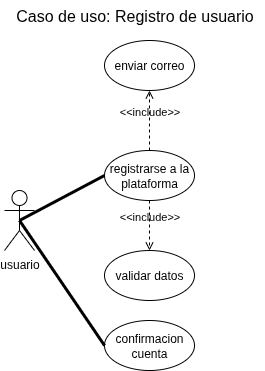

The diagram above was exported from draw.io. Its source (the exported page's mxGraphModel, read from the mxfile embedded in the PNG):
<mxGraphModel dx="652" dy="455" grid="1" gridSize="10" guides="1" tooltips="1" connect="1" arrows="1" fold="1" page="1" pageScale="1" pageWidth="827" pageHeight="1169" math="0" shadow="0">
  <root>
    <mxCell id="0" />
    <mxCell id="1" parent="0" />
    <mxCell id="SkfxWjBnExHQsGsYuOdV-1" value="Caso de uso: Registro de usuario" style="text;html=1;align=center;verticalAlign=middle;resizable=0;points=[];autosize=1;strokeColor=none;fillColor=none;fontSize=16;" vertex="1" parent="1">
      <mxGeometry x="30" y="10" width="260" height="30" as="geometry" />
    </mxCell>
    <mxCell id="SkfxWjBnExHQsGsYuOdV-18" value="usuario" style="shape=umlActor;verticalLabelPosition=bottom;verticalAlign=top;html=1;" vertex="1" parent="1">
      <mxGeometry x="30" y="200" width="30" height="60" as="geometry" />
    </mxCell>
    <mxCell id="SkfxWjBnExHQsGsYuOdV-19" value="registrarse a la plataforma" style="ellipse;whiteSpace=wrap;html=1;" vertex="1" parent="1">
      <mxGeometry x="130" y="160" width="90" height="50" as="geometry" />
    </mxCell>
    <mxCell id="SkfxWjBnExHQsGsYuOdV-20" value="validar datos" style="ellipse;whiteSpace=wrap;html=1;" vertex="1" parent="1">
      <mxGeometry x="130" y="260" width="90" height="50" as="geometry" />
    </mxCell>
    <mxCell id="SkfxWjBnExHQsGsYuOdV-21" value="enviar correo" style="ellipse;whiteSpace=wrap;html=1;" vertex="1" parent="1">
      <mxGeometry x="130" y="50" width="90" height="50" as="geometry" />
    </mxCell>
    <mxCell id="SkfxWjBnExHQsGsYuOdV-22" value="confirmacion cuenta" style="ellipse;whiteSpace=wrap;html=1;" vertex="1" parent="1">
      <mxGeometry x="130" y="330" width="90" height="50" as="geometry" />
    </mxCell>
    <mxCell id="SkfxWjBnExHQsGsYuOdV-27" value="&amp;lt;&amp;lt;include&amp;gt;&amp;gt;" style="html=1;verticalAlign=bottom;labelBackgroundColor=none;endArrow=open;endFill=0;dashed=1;rounded=0;exitX=0.5;exitY=1;exitDx=0;exitDy=0;entryX=0.5;entryY=0;entryDx=0;entryDy=0;" edge="1" parent="1" source="SkfxWjBnExHQsGsYuOdV-19" target="SkfxWjBnExHQsGsYuOdV-20">
      <mxGeometry width="160" relative="1" as="geometry">
        <mxPoint x="-10" y="300" as="sourcePoint" />
        <mxPoint x="150" y="300" as="targetPoint" />
      </mxGeometry>
    </mxCell>
    <mxCell id="SkfxWjBnExHQsGsYuOdV-34" value="&amp;lt;&amp;lt;include&amp;gt;&amp;gt;" style="html=1;verticalAlign=bottom;labelBackgroundColor=none;endArrow=open;endFill=0;dashed=1;rounded=0;exitX=0.5;exitY=0;exitDx=0;exitDy=0;entryX=0.5;entryY=1;entryDx=0;entryDy=0;" edge="1" parent="1" source="SkfxWjBnExHQsGsYuOdV-19" target="SkfxWjBnExHQsGsYuOdV-21">
      <mxGeometry width="160" relative="1" as="geometry">
        <mxPoint x="310" y="290" as="sourcePoint" />
        <mxPoint x="470" y="290" as="targetPoint" />
      </mxGeometry>
    </mxCell>
    <mxCell id="8pwjrO-GGvhE4HfW4ySp-1" value="" style="endArrow=none;startArrow=none;endFill=0;startFill=0;endSize=8;html=1;verticalAlign=bottom;labelBackgroundColor=none;strokeWidth=3;rounded=0;exitX=0.5;exitY=0.5;exitDx=0;exitDy=0;exitPerimeter=0;entryX=0;entryY=0.5;entryDx=0;entryDy=0;" edge="1" parent="1" source="SkfxWjBnExHQsGsYuOdV-18" target="SkfxWjBnExHQsGsYuOdV-19">
      <mxGeometry width="160" relative="1" as="geometry">
        <mxPoint x="350" y="380" as="sourcePoint" />
        <mxPoint x="445" y="380" as="targetPoint" />
      </mxGeometry>
    </mxCell>
    <mxCell id="8pwjrO-GGvhE4HfW4ySp-2" value="" style="endArrow=none;startArrow=none;endFill=0;startFill=0;endSize=8;html=1;verticalAlign=bottom;labelBackgroundColor=none;strokeWidth=3;rounded=0;exitX=0;exitY=0.5;exitDx=0;exitDy=0;entryX=0.5;entryY=0.5;entryDx=0;entryDy=0;entryPerimeter=0;" edge="1" parent="1" source="SkfxWjBnExHQsGsYuOdV-22" target="SkfxWjBnExHQsGsYuOdV-18">
      <mxGeometry width="160" relative="1" as="geometry">
        <mxPoint x="310" y="410" as="sourcePoint" />
        <mxPoint x="405" y="410" as="targetPoint" />
      </mxGeometry>
    </mxCell>
  </root>
</mxGraphModel>